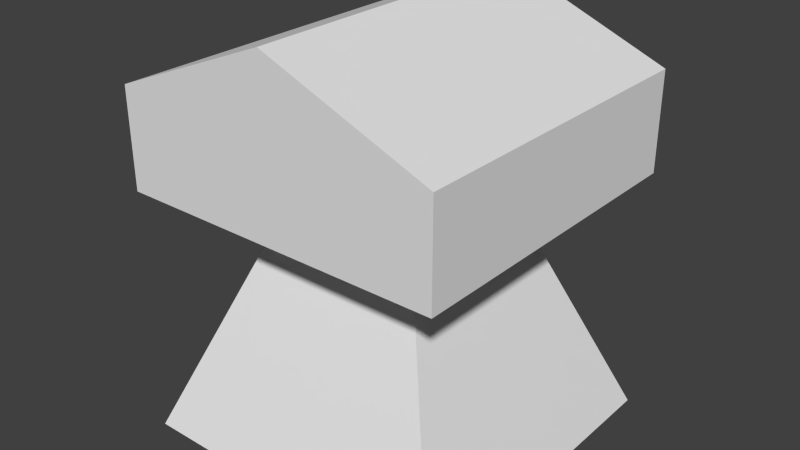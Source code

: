 # Source: Object_1.blend  (saved by Blender 2.74.0; exported with 4.5.12 LTS)
import bpy
from mathutils import Matrix  # noqa: F401  (used for matrix-valued properties, if any)

bpy.ops.wm.read_factory_settings(use_empty=True)
scene = bpy.context.scene
scene.name = 'Scene'

# ---- collections
col_collection_1 = bpy.data.collections.new('Collection 1'); scene.collection.children.link(col_collection_1)

# ---- materials (node trees are filled in below, after node groups)
mat_material_001 = bpy.data.materials.new('Material.001')
mat_material_001.alpha_threshold = 0.0
mat_material_001.use_transparent_shadow = False
mat_material_001.roughness = 0.5

# ---- material node trees

# ---- world
world_world = bpy.data.worlds.new('World'); scene.world = world_world
world_world.color = (0.05088, 0.05088, 0.05088)
world_world.use_sun_shadow = False
world_world.sun_shadow_jitter_overblur = 0.0
world_world.cycles.sampling_method = 'MANUAL'
world_world.cycles.sample_map_resolution = 256

# ---- meshes
me_cube_001 = bpy.data.meshes.new('Cube.001')
me_cube_001.from_pydata([(-2.017, -1.975, 0.0), (-2.017, -1.975, 4.282), (-2.017, 1.984, 0.0), (-2.017, 1.984, 4.282), (1.994, -1.975, 0.0), (1.994, -1.975, 4.282), (1.994, 1.984, 0.0), (1.994, 1.984, 4.282), (-2.017, -1.975, 3.072), (-2.017, 1.984, 3.072), (1.994, 1.984, 3.072), (1.994, -1.975, 3.072), (-0.8955, 0.8771, 2.823), (0.8721, 0.8771, 2.823), (0.8721, -0.8676, 2.823), (-0.8955, -0.8676, 2.823), (-0.01173, 1.984, 5.093), (-0.01173, 1.984, 0.0), (-0.01173, -1.975, 5.093), (-0.01173, -1.975, 0.0), (-0.01173, -1.975, 3.072), (-0.01173, 1.984, 3.072), (-0.01173, -0.8676, 2.823), (-0.01173, 0.8771, 2.823)], [], [(15, 12, 2, 0), (23, 13, 6, 17), (13, 14, 4, 6), (22, 15, 0, 19), (19, 17, 6, 4), (18, 16, 3, 1), (18, 1, 8, 20), (7, 5, 11, 10), (16, 7, 10, 21), (1, 3, 9, 8), (20, 8, 15, 22), (10, 11, 14, 13), (21, 10, 13, 23), (8, 9, 12, 15), (9, 21, 23, 12), (11, 20, 22, 14), (3, 16, 21, 9), (5, 18, 20, 11), (5, 7, 16, 18), (0, 2, 17, 19), (14, 22, 19, 4), (12, 23, 17, 2)])
_uv = me_cube_001.uv_layers.new(name='UVMap')
_uv.uv.foreach_set('vector', [0.2614, 0.5728, 0.2638, 0.4253, 0.5278, 0.3358, 0.5253, 0.6673, 0.2636, 0.5, 0.2636, 0.5734, 0.5291, 0.6642, 0.5291, 0.5, 0.2631, 0.4267, 0.2631, 0.5717, 0.5282, 0.6661, 0.5282, 0.3347, 0.2636, 0.5, 0.2636, 0.4266, 0.5271, 0.3333, 0.5271, 0.5, 0.7005, 0.1667, 0.3502, 0.1667, 0.3502, 5.944e-08, 0.7005, 0.0, 0.5351, 0.9896, 0.5262, 0.7549, 0.6375, 0.7549, 0.6341, 0.9896, 0.1756, 0.8333, 0.1051, 1.0, 8.437e-08, 1.0, 4.218e-08, 0.8333, 0.631, 0.9913, 0.6368, 0.7551, 0.7301, 0.7571, 0.7361, 0.9889, 0.7361, 0.829, 0.8066, 0.6623, 0.9117, 0.6623, 0.9117, 0.829, 0.6341, 0.9896, 0.6375, 0.7549, 0.7298, 0.7564, 0.7342, 0.9896, 0.3502, 0.1667, 0.3502, 0.3333, 0.2523, 0.2401, 0.2523, 0.1667, 0.0, 5.944e-08, 0.3502, 0.0, 0.2523, 0.09322, 0.09795, 0.09322, 3.164e-08, 0.1667, 0.0, 5.944e-08, 0.09795, 0.09322, 0.09795, 0.1667, 0.3502, 0.3333, 6.328e-08, 0.3333, 0.09795, 0.2401, 0.2523, 0.2401, 6.328e-08, 0.3333, 3.164e-08, 0.1667, 0.09795, 0.1667, 0.09795, 0.2401, 0.3502, 0.0, 0.3502, 0.1667, 0.2523, 0.1667, 0.2523, 0.09322, 0.8066, 0.9957, 0.7361, 0.829, 0.9117, 0.829, 0.9117, 0.9957, 0.1051, 0.6667, 0.1756, 0.8333, 4.218e-08, 0.8333, 0.0, 0.6667, 0.6368, 0.7551, 0.631, 0.9913, 0.5321, 0.9913, 0.5269, 0.7541, 0.7005, 0.3333, 0.3502, 0.3333, 0.3502, 0.1667, 0.7005, 0.1667, 0.2636, 0.5734, 0.2636, 0.5, 0.5271, 0.5, 0.5271, 0.6667, 0.2636, 0.4266, 0.2636, 0.5, 0.5291, 0.5, 0.5282, 0.3334])
me_cube_001.materials.append(mat_material_001)
me_cube_001.use_remesh_preserve_volume = False
me_cube_001.use_remesh_preserve_attributes = False
me_cube_001.use_mirror_vertex_groups = False
me_cube_001.update()

# ---- objects
ob_cube = bpy.data.objects.new('Cube', me_cube_001)

# ---- transforms, parenting, visibility, modifiers, constraints
ob_cube.location = (0.0, 0.0, 0.0)
ob_cube.lineart.crease_threshold = 0.0

# ---- collection membership
col_collection_1.objects.link(ob_cube)

# ---- scene / render settings (as saved in the file)
scene.frame_start = 1; scene.frame_end = 250; scene.frame_set(1)
scene.render.engine = 'BLENDER_EEVEE_NEXT'
scene.render.resolution_percentage = 50
scene.render.dither_intensity = 0.0
scene.cycles.use_denoising = False
scene.cycles.samples = 10
scene.cycles.sampling_pattern = 'TABULATED_SOBOL'
scene.cycles.light_sampling_threshold = 0.0
scene.cycles.use_adaptive_sampling = False
scene.cycles.use_light_tree = False
scene.cycles.blur_glossy = 0.0
scene.cycles.pixel_filter_type = 'GAUSSIAN'
scene.cycles.sample_clamp_indirect = 0.0
scene.view_settings.view_transform = 'Standard'
bpy.context.view_layer.update()

# ---- added for rendering (the .blend has no active camera and no usable light): camera, sun
cam_auto = bpy.data.cameras.new('AutoCamera')
cam_auto.lens = 50.0
cam_auto.sensor_width = 36.0
cam_auto.clip_end = 1000.0
ob_auto_camera = bpy.data.objects.new('AutoCamera', cam_auto)
scene.collection.objects.link(ob_auto_camera)
ob_auto_camera.location = (7.0164, -8.42899, 8.16888)
ob_auto_camera.rotation_euler = (1.09748, -7.21219e-08, 0.694738)
scene.camera = ob_auto_camera
light_auto_sun = bpy.data.lights.new('AutoSun', 'SUN')
light_auto_sun.energy = 3.0
light_auto_sun.angle = 0.0523599
ob_auto_sun = bpy.data.objects.new('AutoSun', light_auto_sun)
scene.collection.objects.link(ob_auto_sun)
ob_auto_sun.rotation_euler = (0.872665, 0.174533, 0.523599)
bpy.context.view_layer.update()
